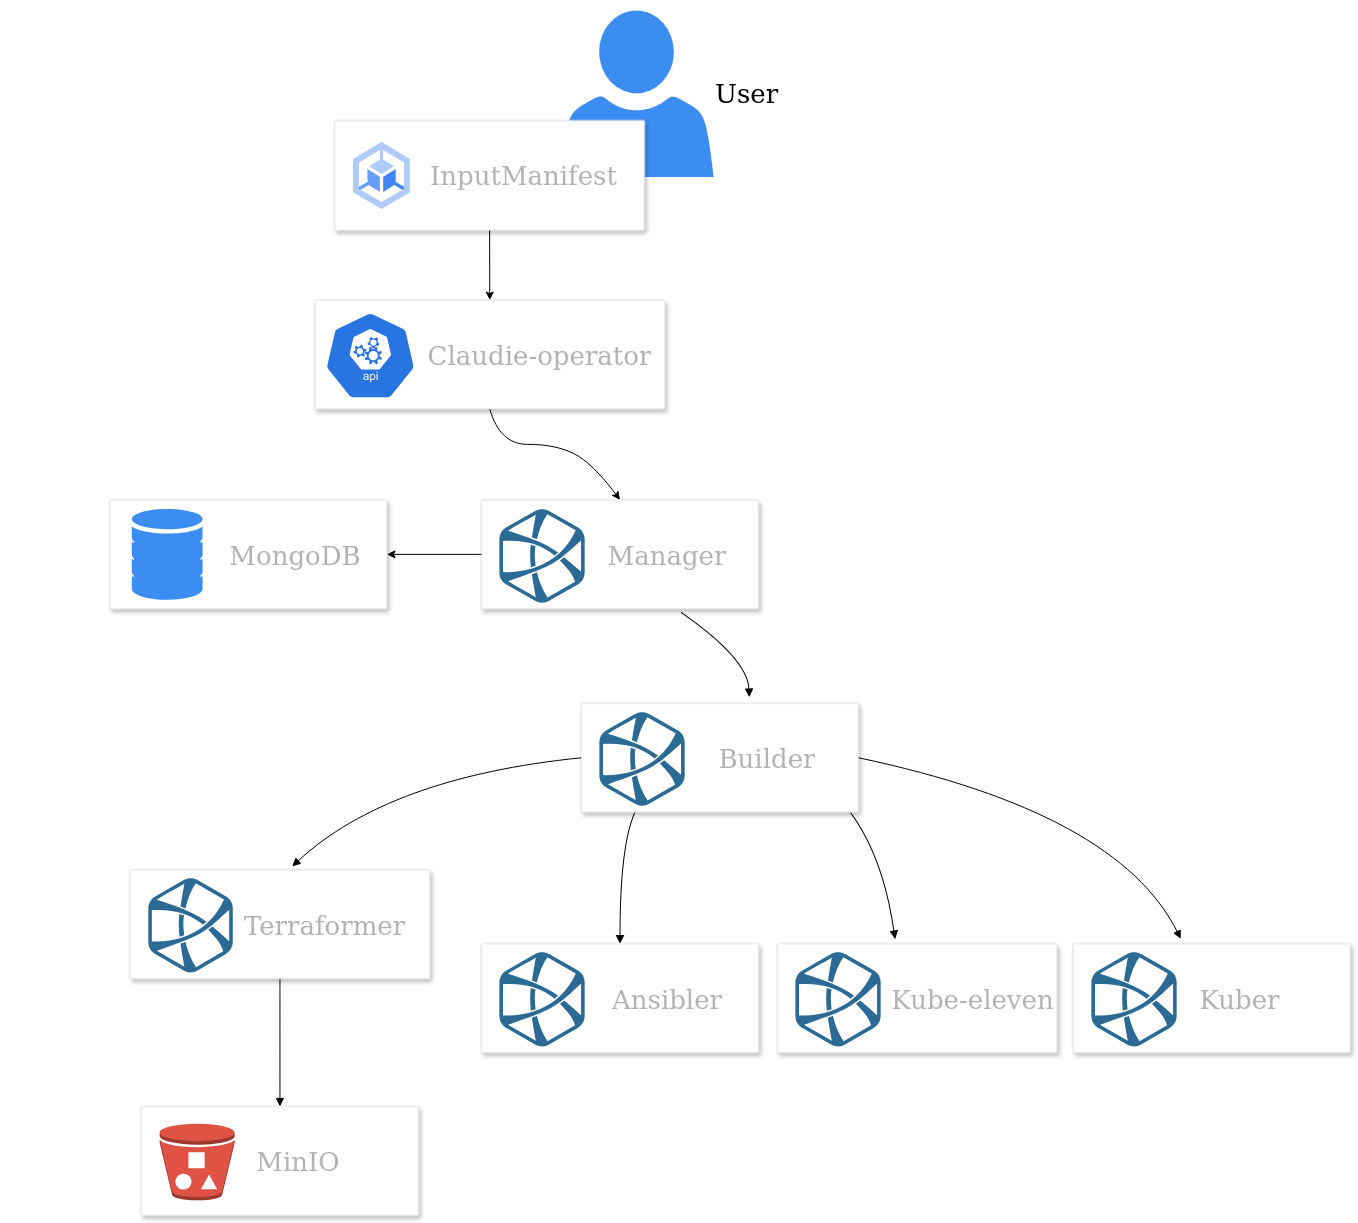

The diagram above was exported from draw.io. Its source (the exported page's mxGraphModel, read from the mxfile embedded in the PNG):
<mxGraphModel dx="3926" dy="5095" grid="1" gridSize="10" guides="1" tooltips="1" connect="1" arrows="1" fold="1" page="1" pageScale="1" pageWidth="827" pageHeight="1169" math="0" shadow="0">
  <root>
    <mxCell id="0" />
    <mxCell id="1" parent="0" />
    <mxCell id="LFnd5nR03I8GmhmSKCZE-23" style="edgeStyle=orthogonalEdgeStyle;rounded=0;orthogonalLoop=1;jettySize=auto;html=1;entryX=0.5;entryY=0;entryDx=0;entryDy=0;" parent="1" edge="1">
      <mxGeometry relative="1" as="geometry">
        <mxPoint x="287.76666666666677" y="1345" as="sourcePoint" />
      </mxGeometry>
    </mxCell>
    <mxCell id="mVLcT5szOXLsrqpceEyi-171" style="edgeStyle=orthogonalEdgeStyle;rounded=0;orthogonalLoop=1;jettySize=auto;html=1;entryX=0.5;entryY=0;entryDx=0;entryDy=0;" parent="1" edge="1">
      <mxGeometry relative="1" as="geometry">
        <mxPoint x="1167.7666666666669" y="1864.9999999999995" as="sourcePoint" />
      </mxGeometry>
    </mxCell>
    <mxCell id="rKvMTWW-7fRNeEov2nQ9-1" value="" style="group;fontSize=26;" parent="1" vertex="1" connectable="0">
      <mxGeometry x="990" y="-1800" width="1350" height="1218.7" as="geometry" />
    </mxCell>
    <mxCell id="rKvMTWW-7fRNeEov2nQ9-2" value="User" style="sketch=0;pointerEvents=1;shadow=0;dashed=0;html=1;strokeColor=none;labelPosition=right;verticalLabelPosition=middle;verticalAlign=middle;outlineConnect=0;align=left;shape=mxgraph.office.users.user;fillColor=#3B8DF1;fontFamily=Georgia;fontSize=26;" parent="rKvMTWW-7fRNeEov2nQ9-1" vertex="1">
      <mxGeometry x="559.998904109589" y="10" width="153.12328767123287" height="166.43854324734446" as="geometry" />
    </mxCell>
    <mxCell id="rKvMTWW-7fRNeEov2nQ9-3" value="" style="curved=1;startArrow=none;endArrow=block;exitX=0.7357448989429269;exitY=0.9935661764705882;entryX=0.606;entryY=-0.056;entryDx=0;entryDy=0;entryPerimeter=0;fontFamily=Georgia;fontSize=26;" parent="rKvMTWW-7fRNeEov2nQ9-1" target="rKvMTWW-7fRNeEov2nQ9-29" edge="1">
      <mxGeometry relative="1" as="geometry">
        <Array as="points">
          <mxPoint x="747.1232876712328" y="658.3569044006069" />
        </Array>
        <mxPoint x="680.7296332739464" y="612.1239757207895" as="sourcePoint" />
        <mxPoint x="747.9149522661165" y="704.5898330804249" as="targetPoint" />
      </mxGeometry>
    </mxCell>
    <mxCell id="rKvMTWW-7fRNeEov2nQ9-4" value="" style="curved=1;startArrow=none;endArrow=block;fontFamily=Georgia;fontSize=26;" parent="rKvMTWW-7fRNeEov2nQ9-1" edge="1">
      <mxGeometry relative="1" as="geometry">
        <Array as="points">
          <mxPoint x="619.5205479452054" y="811.8502276176024" />
        </Array>
        <mxPoint x="647.2602739726026" y="795.206373292868" as="sourcePoint" />
        <mxPoint x="619.5205479452054" y="943.1517450682853" as="targetPoint" />
      </mxGeometry>
    </mxCell>
    <mxCell id="rKvMTWW-7fRNeEov2nQ9-5" value="" style="curved=1;startArrow=none;endArrow=block;exitX=0.9278472148470691;exitY=0.9816176470588235;entryX=0.421;entryY=-0.042;entryDx=0;entryDy=0;entryPerimeter=0;fontFamily=Georgia;fontSize=26;" parent="rKvMTWW-7fRNeEov2nQ9-1" target="rKvMTWW-7fRNeEov2nQ9-55" edge="1">
      <mxGeometry relative="1" as="geometry">
        <Array as="points">
          <mxPoint x="876.5753424657534" y="811.8502276176024" />
        </Array>
        <mxPoint x="801.3372520195635" y="767.4666160849772" as="sourcePoint" />
        <mxPoint x="875.8588197806157" y="924.6585735963581" as="targetPoint" />
      </mxGeometry>
    </mxCell>
    <mxCell id="rKvMTWW-7fRNeEov2nQ9-8" value="" style="group;fontFamily=Georgia;fontSize=26;" parent="rKvMTWW-7fRNeEov2nQ9-1" vertex="1" connectable="0">
      <mxGeometry x="334.00328767123284" y="119.99902883156298" width="330" height="110" as="geometry" />
    </mxCell>
    <mxCell id="rKvMTWW-7fRNeEov2nQ9-9" value="" style="strokeColor=#dddddd;shadow=1;strokeWidth=1;rounded=1;absoluteArcSize=1;arcSize=2;fontFamily=Georgia;fontSize=26;" parent="rKvMTWW-7fRNeEov2nQ9-8" vertex="1">
      <mxGeometry width="310" height="110" as="geometry" />
    </mxCell>
    <UserObject label="&lt;font style=&quot;font-size: 26px;&quot;&gt;InputManifest&lt;/font&gt;" placeholders="1" id="rKvMTWW-7fRNeEov2nQ9-10">
      <mxCell style="text;html=1;strokeColor=none;fillColor=none;align=center;verticalAlign=middle;whiteSpace=wrap;overflow=hidden;fontColor=#B3B3B3;fontFamily=Georgia;fontSize=26;" parent="rKvMTWW-7fRNeEov2nQ9-8" vertex="1">
        <mxGeometry x="90" y="36.980000000000004" width="199.04" height="36.99" as="geometry" />
      </mxCell>
    </UserObject>
    <mxCell id="rKvMTWW-7fRNeEov2nQ9-11" value="" style="editableCssRules=.*;html=1;shape=image;verticalLabelPosition=bottom;labelBackgroundColor=#ffffff;verticalAlign=top;aspect=fixed;imageAspect=0;image=data:image/svg+xml,(base64 omitted: 1048 chars);fontFamily=Georgia;fontSize=26;" parent="rKvMTWW-7fRNeEov2nQ9-8" vertex="1">
      <mxGeometry x="18.493150684931507" y="21.74796965098634" width="57.328691250939215" height="67.4444312877985" as="geometry" />
    </mxCell>
    <mxCell id="rKvMTWW-7fRNeEov2nQ9-12" value="" style="group;fontFamily=Georgia;fontSize=26;" parent="rKvMTWW-7fRNeEov2nQ9-1" vertex="1" connectable="0">
      <mxGeometry x="314.38356164383555" y="299.58937784522004" width="350" height="109.11" as="geometry" />
    </mxCell>
    <mxCell id="rKvMTWW-7fRNeEov2nQ9-13" value="" style="strokeColor=#dddddd;shadow=1;strokeWidth=1;rounded=1;absoluteArcSize=1;arcSize=2;fontFamily=Georgia;fontSize=26;" parent="rKvMTWW-7fRNeEov2nQ9-12" vertex="1">
      <mxGeometry width="350" height="109.11" as="geometry" />
    </mxCell>
    <mxCell id="rKvMTWW-7fRNeEov2nQ9-14" value="" style="sketch=0;html=1;dashed=0;whitespace=wrap;fillColor=#2875E2;strokeColor=#ffffff;points=[[0.005,0.63,0],[0.1,0.2,0],[0.9,0.2,0],[0.5,0,0],[0.995,0.63,0],[0.72,0.99,0],[0.5,1,0],[0.28,0.99,0]];verticalLabelPosition=bottom;align=center;verticalAlign=top;shape=mxgraph.kubernetes.icon;prIcon=api;fontFamily=Georgia;fontSize=26;" parent="rKvMTWW-7fRNeEov2nQ9-12" vertex="1">
      <mxGeometry x="9.246575342465754" y="11.095902883156297" width="92.46575342465754" height="88.76722306525038" as="geometry" />
    </mxCell>
    <UserObject label="Claudie-operator" placeholders="1" id="rKvMTWW-7fRNeEov2nQ9-15">
      <mxCell style="text;html=1;strokeColor=none;fillColor=none;align=center;verticalAlign=middle;whiteSpace=wrap;overflow=hidden;fontColor=#B3B3B3;fontFamily=Georgia;fontSize=26;" parent="rKvMTWW-7fRNeEov2nQ9-12" vertex="1">
        <mxGeometry x="110.96" y="36.99" width="229.04" height="36.99" as="geometry" />
      </mxCell>
    </UserObject>
    <mxCell id="rKvMTWW-7fRNeEov2nQ9-17" value="" style="group;fontFamily=Georgia;fontSize=26;" parent="rKvMTWW-7fRNeEov2nQ9-1" vertex="1" connectable="0">
      <mxGeometry x="480.8219178082191" y="499.3156297420334" width="277.39726027397256" height="149.70222306525037" as="geometry" />
    </mxCell>
    <mxCell id="rKvMTWW-7fRNeEov2nQ9-18" value="" style="strokeColor=#dddddd;shadow=1;strokeWidth=1;rounded=1;absoluteArcSize=1;arcSize=2;fontFamily=Georgia;fontSize=26;" parent="rKvMTWW-7fRNeEov2nQ9-17" vertex="1">
      <mxGeometry width="277.39726027397256" height="109.10971168437025" as="geometry" />
    </mxCell>
    <UserObject label="Manager" placeholders="1" id="rKvMTWW-7fRNeEov2nQ9-19">
      <mxCell style="text;html=1;strokeColor=none;fillColor=none;align=center;verticalAlign=middle;whiteSpace=wrap;overflow=hidden;fontColor=#B3B3B3;fontFamily=Georgia;fontSize=26;" parent="rKvMTWW-7fRNeEov2nQ9-17" vertex="1">
        <mxGeometry x="110.95890410958901" y="36.98634294385432" width="149.79452054794518" height="36.98634294385432" as="geometry" />
      </mxCell>
    </UserObject>
    <mxCell id="rKvMTWW-7fRNeEov2nQ9-20" value="" style="shape=image;verticalLabelPosition=bottom;labelBackgroundColor=default;verticalAlign=top;aspect=fixed;imageAspect=0;image=data:image/svg+xml,(base64 omitted: 2432 chars);fontFamily=Georgia;fontSize=26;" parent="rKvMTWW-7fRNeEov2nQ9-17" vertex="1">
      <mxGeometry x="9.671917808219158" y="7.3048027314112085" width="103.2841098827405" height="142.39707181684904" as="geometry" />
    </mxCell>
    <mxCell id="rKvMTWW-7fRNeEov2nQ9-26" value="" style="curved=1;endArrow=classic;html=1;rounded=0;exitX=0.5;exitY=1;exitDx=0;exitDy=0;entryX=0.5;entryY=0;entryDx=0;entryDy=0;fontFamily=Georgia;fontSize=26;" parent="rKvMTWW-7fRNeEov2nQ9-1" source="rKvMTWW-7fRNeEov2nQ9-13" target="rKvMTWW-7fRNeEov2nQ9-18" edge="1">
      <mxGeometry width="50" height="50" relative="1" as="geometry">
        <mxPoint x="795.2054794520546" y="392.0552352048559" as="sourcePoint" />
        <mxPoint x="887.6712328767121" y="299.58937784522004" as="targetPoint" />
        <Array as="points">
          <mxPoint x="499.31506849315065" y="443.8361153262519" />
          <mxPoint x="554.7945205479451" y="443.8361153262519" />
          <mxPoint x="591.7808219178082" y="462.32928679817906" />
        </Array>
      </mxGeometry>
    </mxCell>
    <mxCell id="rKvMTWW-7fRNeEov2nQ9-27" style="edgeStyle=orthogonalEdgeStyle;rounded=0;orthogonalLoop=1;jettySize=auto;html=1;exitX=0;exitY=0.5;exitDx=0;exitDy=0;entryX=1;entryY=0.5;entryDx=0;entryDy=0;fontFamily=Georgia;fontSize=26;" parent="rKvMTWW-7fRNeEov2nQ9-1" source="rKvMTWW-7fRNeEov2nQ9-18" target="rKvMTWW-7fRNeEov2nQ9-34" edge="1">
      <mxGeometry relative="1" as="geometry" />
    </mxCell>
    <mxCell id="rKvMTWW-7fRNeEov2nQ9-28" value="" style="group;fontFamily=Georgia;fontSize=26;" parent="rKvMTWW-7fRNeEov2nQ9-1" vertex="1" connectable="0">
      <mxGeometry x="580.6849315068492" y="702.7405159332321" width="277.39726027397256" height="149.70222306525042" as="geometry" />
    </mxCell>
    <mxCell id="rKvMTWW-7fRNeEov2nQ9-29" value="" style="strokeColor=#dddddd;shadow=1;strokeWidth=1;rounded=1;absoluteArcSize=1;arcSize=2;fontFamily=Georgia;fontSize=26;" parent="rKvMTWW-7fRNeEov2nQ9-28" vertex="1">
      <mxGeometry width="277.39726027397256" height="109.10971168437025" as="geometry" />
    </mxCell>
    <UserObject label="Builder" placeholders="1" id="rKvMTWW-7fRNeEov2nQ9-30">
      <mxCell style="text;html=1;strokeColor=none;fillColor=none;align=center;verticalAlign=middle;whiteSpace=wrap;overflow=hidden;fontColor=#B3B3B3;fontFamily=Georgia;fontSize=26;" parent="rKvMTWW-7fRNeEov2nQ9-28" vertex="1">
        <mxGeometry x="110.95890410958901" y="36.986342943854275" width="149.79452054794518" height="36.98634294385432" as="geometry" />
      </mxCell>
    </UserObject>
    <mxCell id="rKvMTWW-7fRNeEov2nQ9-31" value="" style="shape=image;verticalLabelPosition=bottom;labelBackgroundColor=default;verticalAlign=top;aspect=fixed;imageAspect=0;image=data:image/svg+xml,(base64 omitted: 2432 chars);fontFamily=Georgia;fontSize=26;" parent="rKvMTWW-7fRNeEov2nQ9-28" vertex="1">
      <mxGeometry x="9.671917808219158" y="7.3048027314112085" width="103.2841098827405" height="142.39707181684904" as="geometry" />
    </mxCell>
    <mxCell id="rKvMTWW-7fRNeEov2nQ9-32" value="" style="group;fontFamily=Georgia;fontSize=26;" parent="rKvMTWW-7fRNeEov2nQ9-1" vertex="1" connectable="0">
      <mxGeometry x="203.42465753424653" y="499.3156297420334" width="277.39726027397256" height="109.10971168437025" as="geometry" />
    </mxCell>
    <mxCell id="rKvMTWW-7fRNeEov2nQ9-33" value="" style="group;fontFamily=Georgia;fontSize=26;" parent="rKvMTWW-7fRNeEov2nQ9-32" vertex="1" connectable="0">
      <mxGeometry x="-94.31506849315068" width="277.39726027397256" height="109.10971168437025" as="geometry" />
    </mxCell>
    <mxCell id="rKvMTWW-7fRNeEov2nQ9-34" value="" style="strokeColor=#dddddd;shadow=1;strokeWidth=1;rounded=1;absoluteArcSize=1;arcSize=2;fontFamily=Georgia;fontSize=26;" parent="rKvMTWW-7fRNeEov2nQ9-33" vertex="1">
      <mxGeometry width="277.39726027397256" height="109.10971168437025" as="geometry" />
    </mxCell>
    <UserObject label="MongoDB" placeholders="1" id="rKvMTWW-7fRNeEov2nQ9-35">
      <mxCell style="text;html=1;strokeColor=none;fillColor=none;align=center;verticalAlign=middle;whiteSpace=wrap;overflow=hidden;fontColor=#B3B3B3;fontFamily=Georgia;fontSize=26;" parent="rKvMTWW-7fRNeEov2nQ9-33" vertex="1">
        <mxGeometry x="110.95890410958901" y="36.98634294385432" width="149.79452054794518" height="36.98634294385432" as="geometry" />
      </mxCell>
    </UserObject>
    <mxCell id="rKvMTWW-7fRNeEov2nQ9-36" value="" style="sketch=0;html=1;aspect=fixed;strokeColor=none;shadow=0;fillColor=#3B8DF1;verticalAlign=top;labelPosition=center;verticalLabelPosition=bottom;shape=mxgraph.gcp2.database_2;fontFamily=Georgia;fontSize=26;" parent="rKvMTWW-7fRNeEov2nQ9-33" vertex="1">
      <mxGeometry x="22.191780821917806" y="9.209599393019708" width="70.75470087938498" height="90.70878405995383" as="geometry" />
    </mxCell>
    <mxCell id="rKvMTWW-7fRNeEov2nQ9-37" value="" style="group;fontFamily=Georgia;fontSize=26;" parent="rKvMTWW-7fRNeEov2nQ9-1" vertex="1" connectable="0">
      <mxGeometry x="140.75" y="1106.0002883156299" width="277.39726027397256" height="109.10971168437025" as="geometry" />
    </mxCell>
    <mxCell id="rKvMTWW-7fRNeEov2nQ9-38" value="" style="strokeColor=#dddddd;shadow=1;strokeWidth=1;rounded=1;absoluteArcSize=1;arcSize=2;fontFamily=Georgia;fontSize=26;" parent="rKvMTWW-7fRNeEov2nQ9-37" vertex="1">
      <mxGeometry width="277.39726027397256" height="109.10971168437025" as="geometry" />
    </mxCell>
    <UserObject label="MinIO" placeholders="1" id="rKvMTWW-7fRNeEov2nQ9-39">
      <mxCell style="text;html=1;strokeColor=none;fillColor=none;align=center;verticalAlign=middle;whiteSpace=wrap;overflow=hidden;fontColor=#B3B3B3;fontFamily=Georgia;fontSize=26;" parent="rKvMTWW-7fRNeEov2nQ9-37" vertex="1">
        <mxGeometry x="110.95890410958901" y="36.98634294385432" width="92.46575342465754" height="36.98634294385432" as="geometry" />
      </mxCell>
    </UserObject>
    <mxCell id="rKvMTWW-7fRNeEov2nQ9-40" value="" style="outlineConnect=0;dashed=0;verticalLabelPosition=bottom;verticalAlign=top;align=center;html=1;shape=mxgraph.aws3.bucket_with_objects;fillColor=#E05243;gradientColor=none;fontFamily=Georgia;fontSize=26;" parent="rKvMTWW-7fRNeEov2nQ9-37" vertex="1">
      <mxGeometry x="18.493150684931507" y="17.106183611532625" width="74.87876712328766" height="76.74666160849772" as="geometry" />
    </mxCell>
    <mxCell id="rKvMTWW-7fRNeEov2nQ9-45" value="" style="group;fontFamily=Georgia;fontSize=26;" parent="rKvMTWW-7fRNeEov2nQ9-1" vertex="1" connectable="0">
      <mxGeometry x="480.8219178082191" y="943.1517450682853" width="277.39726027397256" height="149.70222306525037" as="geometry" />
    </mxCell>
    <mxCell id="rKvMTWW-7fRNeEov2nQ9-46" value="" style="strokeColor=#dddddd;shadow=1;strokeWidth=1;rounded=1;absoluteArcSize=1;arcSize=2;fontFamily=Georgia;fontSize=26;" parent="rKvMTWW-7fRNeEov2nQ9-45" vertex="1">
      <mxGeometry width="277.39726027397256" height="109.10971168437025" as="geometry" />
    </mxCell>
    <UserObject label="Ansibler" placeholders="1" id="rKvMTWW-7fRNeEov2nQ9-47">
      <mxCell style="text;html=1;strokeColor=none;fillColor=none;align=center;verticalAlign=middle;whiteSpace=wrap;overflow=hidden;fontColor=#B3B3B3;fontFamily=Georgia;fontSize=26;" parent="rKvMTWW-7fRNeEov2nQ9-45" vertex="1">
        <mxGeometry x="110.95890410958901" y="36.98634294385432" width="149.79452054794518" height="36.98634294385432" as="geometry" />
      </mxCell>
    </UserObject>
    <mxCell id="rKvMTWW-7fRNeEov2nQ9-48" value="" style="shape=image;verticalLabelPosition=bottom;labelBackgroundColor=default;verticalAlign=top;aspect=fixed;imageAspect=0;image=data:image/svg+xml,(base64 omitted: 2432 chars);fontFamily=Georgia;fontSize=26;" parent="rKvMTWW-7fRNeEov2nQ9-45" vertex="1">
      <mxGeometry x="9.671917808219158" y="7.3048027314112085" width="103.2841098827405" height="142.39707181684904" as="geometry" />
    </mxCell>
    <mxCell id="rKvMTWW-7fRNeEov2nQ9-49" value="" style="group;fontFamily=Georgia;fontSize=26;" parent="rKvMTWW-7fRNeEov2nQ9-1" vertex="1" connectable="0">
      <mxGeometry x="129.45205479452054" y="869.1790591805767" width="300" height="149.70222306525037" as="geometry" />
    </mxCell>
    <mxCell id="rKvMTWW-7fRNeEov2nQ9-50" value="" style="strokeColor=#dddddd;shadow=1;strokeWidth=1;rounded=1;absoluteArcSize=1;arcSize=2;fontFamily=Georgia;fontSize=26;" parent="rKvMTWW-7fRNeEov2nQ9-49" vertex="1">
      <mxGeometry width="300" height="109.11" as="geometry" />
    </mxCell>
    <UserObject label="Terraformer" placeholders="1" id="rKvMTWW-7fRNeEov2nQ9-51">
      <mxCell style="text;html=1;strokeColor=none;fillColor=none;align=center;verticalAlign=middle;whiteSpace=wrap;overflow=hidden;fontColor=#B3B3B3;fontFamily=Georgia;fontSize=26;" parent="rKvMTWW-7fRNeEov2nQ9-49" vertex="1">
        <mxGeometry x="110.96" y="36.99" width="169.04" height="36.99" as="geometry" />
      </mxCell>
    </UserObject>
    <mxCell id="rKvMTWW-7fRNeEov2nQ9-52" value="" style="shape=image;verticalLabelPosition=bottom;labelBackgroundColor=default;verticalAlign=top;aspect=fixed;imageAspect=0;image=data:image/svg+xml,(base64 omitted: 2432 chars);fontFamily=Georgia;fontSize=26;" parent="rKvMTWW-7fRNeEov2nQ9-49" vertex="1">
      <mxGeometry x="9.671917808219158" y="7.3048027314112085" width="103.2841098827405" height="142.39707181684904" as="geometry" />
    </mxCell>
    <mxCell id="rKvMTWW-7fRNeEov2nQ9-53" value="" style="curved=1;startArrow=none;endArrow=block;entryX=0.541;entryY=-0.031;entryDx=0;entryDy=0;entryPerimeter=0;exitX=0;exitY=0.5;exitDx=0;exitDy=0;fontFamily=Georgia;fontSize=26;" parent="rKvMTWW-7fRNeEov2nQ9-1" source="rKvMTWW-7fRNeEov2nQ9-29" target="rKvMTWW-7fRNeEov2nQ9-50" edge="1">
      <mxGeometry relative="1" as="geometry">
        <Array as="points">
          <mxPoint x="388.3561643835616" y="776.7132018209409" />
        </Array>
        <mxPoint x="517.8082191780821" y="776.7132018209409" as="sourcePoint" />
        <mxPoint x="372.52618382428665" y="887.6722306525038" as="targetPoint" />
      </mxGeometry>
    </mxCell>
    <mxCell id="rKvMTWW-7fRNeEov2nQ9-54" value="" style="group;fontFamily=Georgia;fontSize=26;" parent="rKvMTWW-7fRNeEov2nQ9-1" vertex="1" connectable="0">
      <mxGeometry x="776.7123287671232" y="943.1517450682853" width="280" height="149.70222306525045" as="geometry" />
    </mxCell>
    <mxCell id="rKvMTWW-7fRNeEov2nQ9-55" value="" style="strokeColor=#dddddd;shadow=1;strokeWidth=1;rounded=1;absoluteArcSize=1;arcSize=2;fontFamily=Georgia;fontSize=26;" parent="rKvMTWW-7fRNeEov2nQ9-54" vertex="1">
      <mxGeometry width="280" height="109.11" as="geometry" />
    </mxCell>
    <UserObject label="Kube-eleven" placeholders="1" id="rKvMTWW-7fRNeEov2nQ9-56">
      <mxCell style="text;html=1;strokeColor=none;fillColor=none;align=center;verticalAlign=middle;whiteSpace=wrap;overflow=hidden;fontColor=#B3B3B3;fontFamily=Georgia;fontSize=26;" parent="rKvMTWW-7fRNeEov2nQ9-54" vertex="1">
        <mxGeometry x="110.96" y="36.99" width="169.04" height="36.99" as="geometry" />
      </mxCell>
    </UserObject>
    <mxCell id="rKvMTWW-7fRNeEov2nQ9-57" value="" style="shape=image;verticalLabelPosition=bottom;labelBackgroundColor=default;verticalAlign=top;aspect=fixed;imageAspect=0;image=data:image/svg+xml,(base64 omitted: 2432 chars);fontFamily=Georgia;fontSize=26;" parent="rKvMTWW-7fRNeEov2nQ9-54" vertex="1">
      <mxGeometry x="9.671917808219158" y="7.304802731411312" width="103.2841098827405" height="142.39707181684904" as="geometry" />
    </mxCell>
    <mxCell id="rKvMTWW-7fRNeEov2nQ9-58" value="" style="group;fontFamily=Georgia;fontSize=26;" parent="rKvMTWW-7fRNeEov2nQ9-1" vertex="1" connectable="0">
      <mxGeometry x="1072.6027397260273" y="943.1517450682853" width="277.39726027397256" height="149.70222306525045" as="geometry" />
    </mxCell>
    <mxCell id="rKvMTWW-7fRNeEov2nQ9-59" value="" style="strokeColor=#dddddd;shadow=1;strokeWidth=1;rounded=1;absoluteArcSize=1;arcSize=2;fontFamily=Georgia;fontSize=26;" parent="rKvMTWW-7fRNeEov2nQ9-58" vertex="1">
      <mxGeometry width="277.39726027397256" height="109.10971168437025" as="geometry" />
    </mxCell>
    <UserObject label="Kuber" placeholders="1" id="rKvMTWW-7fRNeEov2nQ9-60">
      <mxCell style="text;html=1;strokeColor=none;fillColor=none;align=center;verticalAlign=middle;whiteSpace=wrap;overflow=hidden;fontColor=#B3B3B3;fontFamily=Georgia;fontSize=26;" parent="rKvMTWW-7fRNeEov2nQ9-58" vertex="1">
        <mxGeometry x="110.95890410958901" y="36.98634294385432" width="110.95890410958901" height="36.98634294385432" as="geometry" />
      </mxCell>
    </UserObject>
    <mxCell id="rKvMTWW-7fRNeEov2nQ9-61" value="" style="shape=image;verticalLabelPosition=bottom;labelBackgroundColor=default;verticalAlign=top;aspect=fixed;imageAspect=0;image=data:image/svg+xml,(base64 omitted: 2432 chars);fontFamily=Georgia;fontSize=26;" parent="rKvMTWW-7fRNeEov2nQ9-58" vertex="1">
      <mxGeometry x="9.671917808219158" y="7.304802731411312" width="103.2841098827405" height="142.39707181684904" as="geometry" />
    </mxCell>
    <mxCell id="rKvMTWW-7fRNeEov2nQ9-62" value="" style="curved=1;startArrow=none;endArrow=block;exitX=1;exitY=0.5;exitDx=0;exitDy=0;entryX=0.388;entryY=-0.044;entryDx=0;entryDy=0;entryPerimeter=0;fontFamily=Georgia;fontSize=26;" parent="rKvMTWW-7fRNeEov2nQ9-1" source="rKvMTWW-7fRNeEov2nQ9-29" target="rKvMTWW-7fRNeEov2nQ9-59" edge="1">
      <mxGeometry relative="1" as="geometry">
        <Array as="points">
          <mxPoint x="1116.9863013698628" y="811.8502276176024" />
        </Array>
        <mxPoint x="808.1506849315067" y="747.8727754318118" as="sourcePoint" />
        <mxPoint x="1109.5890410958903" y="869.1790591805767" as="targetPoint" />
      </mxGeometry>
    </mxCell>
    <mxCell id="ec0BbVrp8daU8l5TJ9tQ-2" value="" style="curved=1;startArrow=none;endArrow=block;fontFamily=Georgia;fontSize=26;" edge="1" parent="rKvMTWW-7fRNeEov2nQ9-1" source="rKvMTWW-7fRNeEov2nQ9-50" target="rKvMTWW-7fRNeEov2nQ9-38">
      <mxGeometry relative="1" as="geometry">
        <Array as="points" />
        <mxPoint x="297.7397260273972" y="950" as="sourcePoint" />
        <mxPoint x="270" y="1097.9453717754172" as="targetPoint" />
      </mxGeometry>
    </mxCell>
    <mxCell id="ec0BbVrp8daU8l5TJ9tQ-4" value="" style="endArrow=classic;html=1;rounded=0;" edge="1" parent="rKvMTWW-7fRNeEov2nQ9-1" source="rKvMTWW-7fRNeEov2nQ9-9" target="rKvMTWW-7fRNeEov2nQ9-13">
      <mxGeometry width="50" height="50" relative="1" as="geometry">
        <mxPoint x="440" y="290" as="sourcePoint" />
        <mxPoint x="500" y="280" as="targetPoint" />
      </mxGeometry>
    </mxCell>
  </root>
</mxGraphModel>